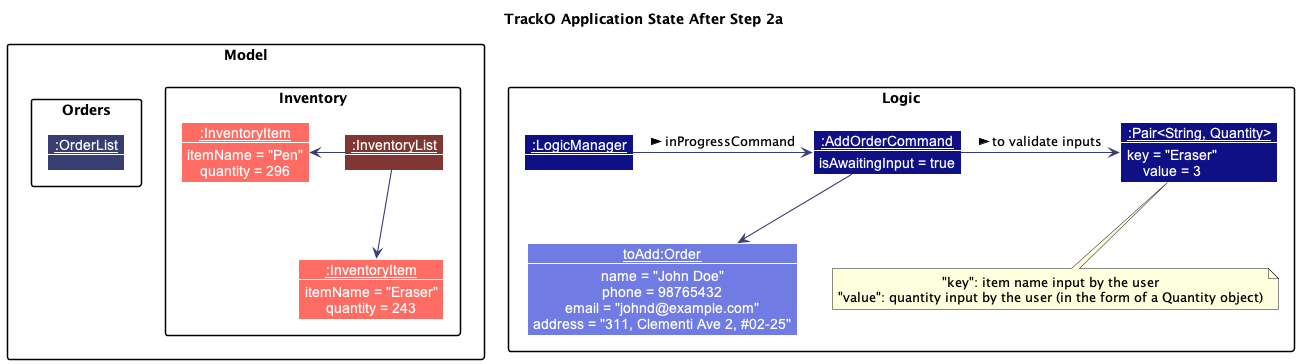

The diagram above was rendered by PlantUML. Its source (embedded in the PNG):
@startuml
!include style.puml
skinparam arrowThickness 1.1
skinparam arrowColor ORDER_MODEL_COLOR_T4
skinparam classBackgroundColor ORDER_MODEL_COLOR
skinparam objectBackgroundColor ORDER_MODEL_COLOR
hide empty members

title "TrackO Application State After Step 2a"

package "Model" {
    package Inventory {
        Object "__:InventoryList__" as InventoryList ITEM_MODEL_COLOR_T4 {
        }

        skinparam objectBackgroundColor ITEM_MODEL_COLOR
        Object "__:InventoryItem__" as Item1 {
            itemName = "Pen"
            quantity = 296
        }

        Object "__:InventoryItem__" as Item2 {
            itemName = "Eraser"
            quantity = 243
        }

        InventoryList --left> Item1
        InventoryList --> Item2
    }

    package Orders {
        Object "__:OrderList__" as OrderList ORDER_MODEL_COLOR_T4 {
        }
    }
}

package Logic {
Object "__:LogicManager__" as LogicManager LOGIC_COLOR_T4 {

}

Object "__:AddOrderCommand__" as AddOrderCommand LOGIC_COLOR_T4 {
    isAwaitingInput = true
}

Object "__:Pair<String, Quantity>__" as toValidate LOGIC_COLOR_T4 {
    key = "Eraser"
    value = 3
}

note bottom: "key": item name input by the user\n"value": quantity input by the user (in the form of a Quantity object)

LogicManager -> AddOrderCommand :inProgressCommand >
AddOrderCommand -> toValidate : to validate inputs >

Object "__toAdd:Order__" as OrderToAdd ORDER_MODEL_COLOR {
    name = "John Doe"
    phone = 98765432
    email = "johnd@example.com"
    address = "311, Clementi Ave 2, #02-25"
}

AddOrderCommand --> OrderToAdd
}


@enduml